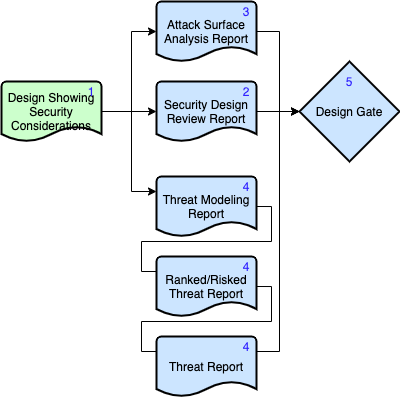

The diagram above was exported from draw.io. Its source (the exported page's mxGraphModel, read from the mxfile embedded in the PNG):
<mxGraphModel dx="632" dy="570" grid="1" gridSize="10" guides="1" tooltips="1" connect="1" arrows="1" fold="1" page="1" pageScale="1" pageWidth="1100" pageHeight="850" math="0" shadow="0">
  <root>
    <mxCell id="0" />
    <mxCell id="1" parent="0" />
    <mxCell id="2" style="edgeStyle=orthogonalEdgeStyle;rounded=0;orthogonalLoop=1;jettySize=auto;html=1;entryX=0;entryY=0.5;entryDx=0;entryDy=0;entryPerimeter=0;" edge="1" source="3" target="5" parent="1">
      <mxGeometry relative="1" as="geometry" />
    </mxCell>
    <mxCell id="3" value="Design Showing Security Considerations" style="strokeWidth=2;html=1;shape=mxgraph.flowchart.document2;whiteSpace=wrap;size=0.25;fillColor=#CCFFCC;" vertex="1" parent="1">
      <mxGeometry x="1230" y="520" width="100" height="60" as="geometry" />
    </mxCell>
    <mxCell id="4" style="edgeStyle=orthogonalEdgeStyle;rounded=0;orthogonalLoop=1;jettySize=auto;html=1;entryX=0;entryY=0.5;entryDx=0;entryDy=0;entryPerimeter=0;" edge="1" source="5" target="16" parent="1">
      <mxGeometry relative="1" as="geometry" />
    </mxCell>
    <mxCell id="5" value="Security Design Review Report" style="strokeWidth=2;html=1;shape=mxgraph.flowchart.document2;whiteSpace=wrap;size=0.25;fillColor=#CCE5FF;" vertex="1" parent="1">
      <mxGeometry x="1385" y="520" width="100" height="60" as="geometry" />
    </mxCell>
    <mxCell id="6" style="edgeStyle=orthogonalEdgeStyle;rounded=0;orthogonalLoop=1;jettySize=auto;html=1;entryX=0;entryY=0.5;entryDx=0;entryDy=0;entryPerimeter=0;" edge="1" source="7" target="16" parent="1">
      <mxGeometry relative="1" as="geometry">
        <Array as="points">
          <mxPoint x="1508" y="470" />
          <mxPoint x="1508" y="550" />
        </Array>
      </mxGeometry>
    </mxCell>
    <mxCell id="7" value="Attack Surface Analysis Report" style="strokeWidth=2;html=1;shape=mxgraph.flowchart.document2;whiteSpace=wrap;size=0.25;fillColor=#CCE5FF;" vertex="1" parent="1">
      <mxGeometry x="1385" y="440" width="100" height="60" as="geometry" />
    </mxCell>
    <mxCell id="8" style="edgeStyle=orthogonalEdgeStyle;rounded=0;orthogonalLoop=1;jettySize=auto;html=1;exitX=1;exitY=0.5;exitDx=0;exitDy=0;exitPerimeter=0;entryX=0;entryY=0.5;entryDx=0;entryDy=0;entryPerimeter=0;" edge="1" source="9" target="11" parent="1">
      <mxGeometry relative="1" as="geometry">
        <Array as="points">
          <mxPoint x="1500" y="645" />
          <mxPoint x="1500" y="680" />
          <mxPoint x="1370" y="680" />
          <mxPoint x="1370" y="710" />
          <mxPoint x="1390" y="710" />
        </Array>
      </mxGeometry>
    </mxCell>
    <mxCell id="9" value="Threat Modeling Report" style="strokeWidth=2;html=1;shape=mxgraph.flowchart.document2;whiteSpace=wrap;size=0.25;fillColor=#CCE5FF;" vertex="1" parent="1">
      <mxGeometry x="1385" y="615" width="100" height="60" as="geometry" />
    </mxCell>
    <mxCell id="10" style="edgeStyle=orthogonalEdgeStyle;rounded=0;orthogonalLoop=1;jettySize=auto;html=1;exitX=1;exitY=0.5;exitDx=0;exitDy=0;exitPerimeter=0;entryX=0;entryY=0.5;entryDx=0;entryDy=0;entryPerimeter=0;" edge="1" source="11" target="13" parent="1">
      <mxGeometry relative="1" as="geometry">
        <Array as="points">
          <mxPoint x="1500" y="725" />
          <mxPoint x="1500" y="760" />
          <mxPoint x="1370" y="760" />
          <mxPoint x="1370" y="790" />
          <mxPoint x="1390" y="790" />
        </Array>
      </mxGeometry>
    </mxCell>
    <mxCell id="11" value="Ranked/Risked Threat Report" style="strokeWidth=2;html=1;shape=mxgraph.flowchart.document2;whiteSpace=wrap;size=0.25;fillColor=#CCE5FF;" vertex="1" parent="1">
      <mxGeometry x="1385" y="695" width="100" height="60" as="geometry" />
    </mxCell>
    <mxCell id="12" style="edgeStyle=orthogonalEdgeStyle;rounded=0;orthogonalLoop=1;jettySize=auto;html=1;entryX=0;entryY=0.5;entryDx=0;entryDy=0;entryPerimeter=0;" edge="1" source="13" target="16" parent="1">
      <mxGeometry relative="1" as="geometry">
        <Array as="points">
          <mxPoint x="1508" y="790" />
          <mxPoint x="1508" y="550" />
        </Array>
      </mxGeometry>
    </mxCell>
    <mxCell id="13" value="Threat Report" style="strokeWidth=2;html=1;shape=mxgraph.flowchart.document2;whiteSpace=wrap;size=0.25;fillColor=#CCE5FF;" vertex="1" parent="1">
      <mxGeometry x="1385" y="775" width="100" height="60" as="geometry" />
    </mxCell>
    <mxCell id="14" style="edgeStyle=orthogonalEdgeStyle;rounded=0;orthogonalLoop=1;jettySize=auto;html=1;entryX=0;entryY=0.5;entryDx=0;entryDy=0;entryPerimeter=0;" edge="1" target="7" parent="1">
      <mxGeometry relative="1" as="geometry">
        <mxPoint x="1330" y="550" as="sourcePoint" />
        <mxPoint x="1380" y="560" as="targetPoint" />
        <Array as="points">
          <mxPoint x="1360" y="550" />
          <mxPoint x="1360" y="470" />
        </Array>
      </mxGeometry>
    </mxCell>
    <mxCell id="15" style="edgeStyle=orthogonalEdgeStyle;rounded=0;orthogonalLoop=1;jettySize=auto;html=1;entryX=0;entryY=0.25;entryDx=0;entryDy=0;entryPerimeter=0;exitX=1;exitY=0.5;exitDx=0;exitDy=0;exitPerimeter=0;" edge="1" source="3" target="9" parent="1">
      <mxGeometry relative="1" as="geometry">
        <mxPoint x="1350" y="570" as="sourcePoint" />
        <mxPoint x="1390" y="570" as="targetPoint" />
        <Array as="points">
          <mxPoint x="1360" y="550" />
          <mxPoint x="1360" y="630" />
        </Array>
      </mxGeometry>
    </mxCell>
    <mxCell id="16" value="Design Gate" style="strokeWidth=2;html=1;shape=mxgraph.flowchart.decision;whiteSpace=wrap;fillColor=#CCE5FF;" vertex="1" parent="1">
      <mxGeometry x="1528" y="500" width="100" height="100" as="geometry" />
    </mxCell>
    <mxCell id="17" value="&lt;font color=&quot;#3224ff&quot;&gt;1&lt;/font&gt;" style="text;html=1;strokeColor=none;fillColor=none;align=center;verticalAlign=middle;whiteSpace=wrap;rounded=0;" vertex="1" parent="1">
      <mxGeometry x="1300" y="520" width="40" height="20" as="geometry" />
    </mxCell>
    <mxCell id="18" value="&lt;font color=&quot;#3224ff&quot;&gt;2&lt;/font&gt;" style="text;html=1;strokeColor=none;fillColor=none;align=center;verticalAlign=middle;whiteSpace=wrap;rounded=0;" vertex="1" parent="1">
      <mxGeometry x="1455" y="520" width="40" height="20" as="geometry" />
    </mxCell>
    <mxCell id="19" value="&lt;font color=&quot;#3224ff&quot;&gt;3&lt;/font&gt;" style="text;html=1;strokeColor=none;fillColor=none;align=center;verticalAlign=middle;whiteSpace=wrap;rounded=0;" vertex="1" parent="1">
      <mxGeometry x="1455" y="440" width="40" height="20" as="geometry" />
    </mxCell>
    <mxCell id="20" value="&lt;font color=&quot;#3224ff&quot;&gt;4&lt;/font&gt;" style="text;html=1;strokeColor=none;fillColor=none;align=center;verticalAlign=middle;whiteSpace=wrap;rounded=0;" vertex="1" parent="1">
      <mxGeometry x="1455" y="775" width="40" height="20" as="geometry" />
    </mxCell>
    <mxCell id="21" value="&lt;font color=&quot;#3224ff&quot;&gt;4&lt;/font&gt;" style="text;html=1;strokeColor=none;fillColor=none;align=center;verticalAlign=middle;whiteSpace=wrap;rounded=0;" vertex="1" parent="1">
      <mxGeometry x="1455" y="695" width="40" height="20" as="geometry" />
    </mxCell>
    <mxCell id="22" value="&lt;font color=&quot;#3224ff&quot;&gt;4&lt;/font&gt;" style="text;html=1;strokeColor=none;fillColor=none;align=center;verticalAlign=middle;whiteSpace=wrap;rounded=0;" vertex="1" parent="1">
      <mxGeometry x="1455" y="615" width="40" height="20" as="geometry" />
    </mxCell>
    <mxCell id="23" value="&lt;font color=&quot;#3224ff&quot;&gt;5&lt;/font&gt;" style="text;html=1;strokeColor=none;fillColor=none;align=center;verticalAlign=middle;whiteSpace=wrap;rounded=0;" vertex="1" parent="1">
      <mxGeometry x="1558" y="510" width="40" height="20" as="geometry" />
    </mxCell>
  </root>
</mxGraphModel>